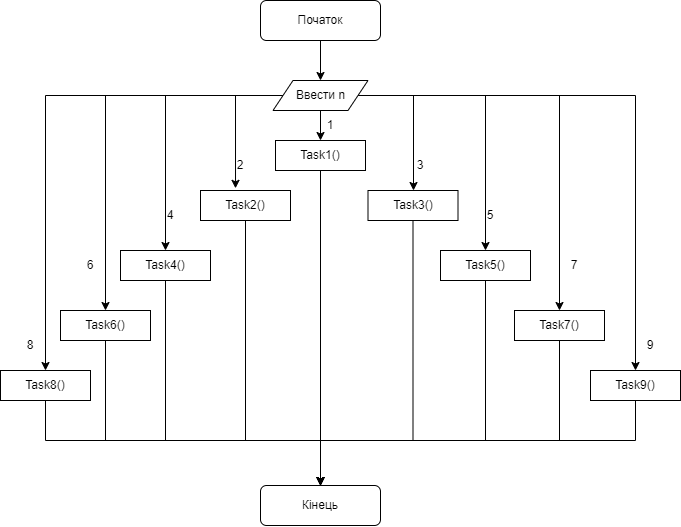

The diagram above was exported from draw.io. Its source (the exported page's mxGraphModel, read from the mxfile embedded in the PNG):
<mxGraphModel dx="1820" dy="588" grid="1" gridSize="10" guides="1" tooltips="1" connect="1" arrows="1" fold="1" page="1" pageScale="1" pageWidth="827" pageHeight="1169" math="0" shadow="0">
  <root>
    <mxCell id="WIyWlLk6GJQsqaUBKTNV-0" />
    <mxCell id="WIyWlLk6GJQsqaUBKTNV-1" parent="WIyWlLk6GJQsqaUBKTNV-0" />
    <mxCell id="A-qZPQyBxu_3kOw3cnvC-20" style="edgeStyle=orthogonalEdgeStyle;rounded=0;orthogonalLoop=1;jettySize=auto;html=1;" edge="1" parent="WIyWlLk6GJQsqaUBKTNV-1" source="WIyWlLk6GJQsqaUBKTNV-3" target="A-qZPQyBxu_3kOw3cnvC-0">
      <mxGeometry relative="1" as="geometry" />
    </mxCell>
    <mxCell id="WIyWlLk6GJQsqaUBKTNV-3" value="Початок" style="rounded=1;whiteSpace=wrap;html=1;fontSize=12;glass=0;strokeWidth=1;shadow=0;" parent="WIyWlLk6GJQsqaUBKTNV-1" vertex="1">
      <mxGeometry x="160" y="80" width="120" height="40" as="geometry" />
    </mxCell>
    <mxCell id="A-qZPQyBxu_3kOw3cnvC-21" style="edgeStyle=orthogonalEdgeStyle;rounded=0;orthogonalLoop=1;jettySize=auto;html=1;" edge="1" parent="WIyWlLk6GJQsqaUBKTNV-1" source="A-qZPQyBxu_3kOw3cnvC-0" target="A-qZPQyBxu_3kOw3cnvC-17">
      <mxGeometry relative="1" as="geometry" />
    </mxCell>
    <mxCell id="A-qZPQyBxu_3kOw3cnvC-23" style="edgeStyle=orthogonalEdgeStyle;rounded=0;orthogonalLoop=1;jettySize=auto;html=1;entryX=0.5;entryY=0;entryDx=0;entryDy=0;" edge="1" parent="WIyWlLk6GJQsqaUBKTNV-1" source="A-qZPQyBxu_3kOw3cnvC-0" target="A-qZPQyBxu_3kOw3cnvC-12">
      <mxGeometry relative="1" as="geometry" />
    </mxCell>
    <mxCell id="A-qZPQyBxu_3kOw3cnvC-24" style="edgeStyle=orthogonalEdgeStyle;rounded=0;orthogonalLoop=1;jettySize=auto;html=1;entryX=0.5;entryY=0;entryDx=0;entryDy=0;" edge="1" parent="WIyWlLk6GJQsqaUBKTNV-1" source="A-qZPQyBxu_3kOw3cnvC-0" target="A-qZPQyBxu_3kOw3cnvC-8">
      <mxGeometry relative="1" as="geometry" />
    </mxCell>
    <mxCell id="A-qZPQyBxu_3kOw3cnvC-25" style="edgeStyle=orthogonalEdgeStyle;rounded=0;orthogonalLoop=1;jettySize=auto;html=1;entryX=0.5;entryY=0;entryDx=0;entryDy=0;" edge="1" parent="WIyWlLk6GJQsqaUBKTNV-1" source="A-qZPQyBxu_3kOw3cnvC-0" target="A-qZPQyBxu_3kOw3cnvC-14">
      <mxGeometry relative="1" as="geometry" />
    </mxCell>
    <mxCell id="A-qZPQyBxu_3kOw3cnvC-26" style="edgeStyle=orthogonalEdgeStyle;rounded=0;orthogonalLoop=1;jettySize=auto;html=1;entryX=0.389;entryY=-0.072;entryDx=0;entryDy=0;entryPerimeter=0;" edge="1" parent="WIyWlLk6GJQsqaUBKTNV-1" source="A-qZPQyBxu_3kOw3cnvC-0" target="A-qZPQyBxu_3kOw3cnvC-10">
      <mxGeometry relative="1" as="geometry">
        <Array as="points">
          <mxPoint x="135" y="175" />
        </Array>
      </mxGeometry>
    </mxCell>
    <mxCell id="A-qZPQyBxu_3kOw3cnvC-27" style="edgeStyle=orthogonalEdgeStyle;rounded=0;orthogonalLoop=1;jettySize=auto;html=1;" edge="1" parent="WIyWlLk6GJQsqaUBKTNV-1" source="A-qZPQyBxu_3kOw3cnvC-0" target="A-qZPQyBxu_3kOw3cnvC-9">
      <mxGeometry relative="1" as="geometry" />
    </mxCell>
    <mxCell id="A-qZPQyBxu_3kOw3cnvC-28" style="edgeStyle=orthogonalEdgeStyle;rounded=0;orthogonalLoop=1;jettySize=auto;html=1;entryX=0.5;entryY=0;entryDx=0;entryDy=0;" edge="1" parent="WIyWlLk6GJQsqaUBKTNV-1" source="A-qZPQyBxu_3kOw3cnvC-0" target="A-qZPQyBxu_3kOw3cnvC-15">
      <mxGeometry relative="1" as="geometry" />
    </mxCell>
    <mxCell id="A-qZPQyBxu_3kOw3cnvC-29" style="edgeStyle=orthogonalEdgeStyle;rounded=0;orthogonalLoop=1;jettySize=auto;html=1;" edge="1" parent="WIyWlLk6GJQsqaUBKTNV-1" source="A-qZPQyBxu_3kOw3cnvC-0" target="A-qZPQyBxu_3kOw3cnvC-6">
      <mxGeometry relative="1" as="geometry" />
    </mxCell>
    <mxCell id="A-qZPQyBxu_3kOw3cnvC-33" style="edgeStyle=orthogonalEdgeStyle;rounded=0;orthogonalLoop=1;jettySize=auto;html=1;" edge="1" parent="WIyWlLk6GJQsqaUBKTNV-1" source="A-qZPQyBxu_3kOw3cnvC-0" target="A-qZPQyBxu_3kOw3cnvC-11">
      <mxGeometry relative="1" as="geometry">
        <Array as="points">
          <mxPoint x="313" y="175" />
        </Array>
      </mxGeometry>
    </mxCell>
    <mxCell id="A-qZPQyBxu_3kOw3cnvC-0" value="Ввести n" style="shape=parallelogram;perimeter=parallelogramPerimeter;whiteSpace=wrap;html=1;fixedSize=1;" vertex="1" parent="WIyWlLk6GJQsqaUBKTNV-1">
      <mxGeometry x="172.5" y="160" width="95" height="30" as="geometry" />
    </mxCell>
    <mxCell id="A-qZPQyBxu_3kOw3cnvC-50" style="edgeStyle=orthogonalEdgeStyle;rounded=0;orthogonalLoop=1;jettySize=auto;html=1;" edge="1" parent="WIyWlLk6GJQsqaUBKTNV-1" source="A-qZPQyBxu_3kOw3cnvC-6" target="A-qZPQyBxu_3kOw3cnvC-41">
      <mxGeometry relative="1" as="geometry">
        <Array as="points">
          <mxPoint x="-55" y="520" />
          <mxPoint x="220" y="520" />
        </Array>
      </mxGeometry>
    </mxCell>
    <mxCell id="A-qZPQyBxu_3kOw3cnvC-6" value="Task8()" style="rounded=0;whiteSpace=wrap;html=1;" vertex="1" parent="WIyWlLk6GJQsqaUBKTNV-1">
      <mxGeometry x="-100" y="450" width="90" height="30" as="geometry" />
    </mxCell>
    <mxCell id="A-qZPQyBxu_3kOw3cnvC-45" style="edgeStyle=orthogonalEdgeStyle;rounded=0;orthogonalLoop=1;jettySize=auto;html=1;entryX=0.5;entryY=0;entryDx=0;entryDy=0;" edge="1" parent="WIyWlLk6GJQsqaUBKTNV-1" source="A-qZPQyBxu_3kOw3cnvC-8" target="A-qZPQyBxu_3kOw3cnvC-41">
      <mxGeometry relative="1" as="geometry">
        <Array as="points">
          <mxPoint x="459" y="520" />
          <mxPoint x="220" y="520" />
        </Array>
      </mxGeometry>
    </mxCell>
    <mxCell id="A-qZPQyBxu_3kOw3cnvC-8" value="Task7()" style="rounded=0;whiteSpace=wrap;html=1;" vertex="1" parent="WIyWlLk6GJQsqaUBKTNV-1">
      <mxGeometry x="414" y="390" width="90" height="30" as="geometry" />
    </mxCell>
    <mxCell id="A-qZPQyBxu_3kOw3cnvC-48" style="edgeStyle=orthogonalEdgeStyle;rounded=0;orthogonalLoop=1;jettySize=auto;html=1;entryX=0.5;entryY=0;entryDx=0;entryDy=0;" edge="1" parent="WIyWlLk6GJQsqaUBKTNV-1" source="A-qZPQyBxu_3kOw3cnvC-9" target="A-qZPQyBxu_3kOw3cnvC-41">
      <mxGeometry relative="1" as="geometry">
        <Array as="points">
          <mxPoint x="65" y="520" />
          <mxPoint x="220" y="520" />
        </Array>
      </mxGeometry>
    </mxCell>
    <mxCell id="A-qZPQyBxu_3kOw3cnvC-9" value="Task4()" style="rounded=0;whiteSpace=wrap;html=1;" vertex="1" parent="WIyWlLk6GJQsqaUBKTNV-1">
      <mxGeometry x="20" y="330" width="90" height="30" as="geometry" />
    </mxCell>
    <mxCell id="A-qZPQyBxu_3kOw3cnvC-47" style="edgeStyle=orthogonalEdgeStyle;rounded=0;orthogonalLoop=1;jettySize=auto;html=1;entryX=0.5;entryY=0;entryDx=0;entryDy=0;" edge="1" parent="WIyWlLk6GJQsqaUBKTNV-1" source="A-qZPQyBxu_3kOw3cnvC-10" target="A-qZPQyBxu_3kOw3cnvC-41">
      <mxGeometry relative="1" as="geometry">
        <Array as="points">
          <mxPoint x="145" y="520" />
          <mxPoint x="220" y="520" />
        </Array>
      </mxGeometry>
    </mxCell>
    <mxCell id="A-qZPQyBxu_3kOw3cnvC-10" value="Task2()" style="rounded=0;whiteSpace=wrap;html=1;" vertex="1" parent="WIyWlLk6GJQsqaUBKTNV-1">
      <mxGeometry x="100" y="270" width="90" height="30" as="geometry" />
    </mxCell>
    <mxCell id="A-qZPQyBxu_3kOw3cnvC-43" style="edgeStyle=orthogonalEdgeStyle;rounded=0;orthogonalLoop=1;jettySize=auto;html=1;" edge="1" parent="WIyWlLk6GJQsqaUBKTNV-1" source="A-qZPQyBxu_3kOw3cnvC-11" target="A-qZPQyBxu_3kOw3cnvC-41">
      <mxGeometry relative="1" as="geometry">
        <Array as="points">
          <mxPoint x="313" y="520" />
          <mxPoint x="220" y="520" />
        </Array>
      </mxGeometry>
    </mxCell>
    <mxCell id="A-qZPQyBxu_3kOw3cnvC-11" value="Task3()" style="rounded=0;whiteSpace=wrap;html=1;" vertex="1" parent="WIyWlLk6GJQsqaUBKTNV-1">
      <mxGeometry x="267.5" y="270" width="90" height="30" as="geometry" />
    </mxCell>
    <mxCell id="A-qZPQyBxu_3kOw3cnvC-44" style="edgeStyle=orthogonalEdgeStyle;rounded=0;orthogonalLoop=1;jettySize=auto;html=1;entryX=0.5;entryY=0;entryDx=0;entryDy=0;" edge="1" parent="WIyWlLk6GJQsqaUBKTNV-1" source="A-qZPQyBxu_3kOw3cnvC-12" target="A-qZPQyBxu_3kOw3cnvC-41">
      <mxGeometry relative="1" as="geometry">
        <Array as="points">
          <mxPoint x="385" y="520" />
          <mxPoint x="220" y="520" />
        </Array>
      </mxGeometry>
    </mxCell>
    <mxCell id="A-qZPQyBxu_3kOw3cnvC-12" value="Task5()" style="rounded=0;whiteSpace=wrap;html=1;" vertex="1" parent="WIyWlLk6GJQsqaUBKTNV-1">
      <mxGeometry x="340" y="330" width="90" height="30" as="geometry" />
    </mxCell>
    <mxCell id="A-qZPQyBxu_3kOw3cnvC-46" style="edgeStyle=orthogonalEdgeStyle;rounded=0;orthogonalLoop=1;jettySize=auto;html=1;" edge="1" parent="WIyWlLk6GJQsqaUBKTNV-1" source="A-qZPQyBxu_3kOw3cnvC-14" target="A-qZPQyBxu_3kOw3cnvC-41">
      <mxGeometry relative="1" as="geometry">
        <Array as="points">
          <mxPoint x="535" y="520" />
          <mxPoint x="220" y="520" />
        </Array>
      </mxGeometry>
    </mxCell>
    <mxCell id="A-qZPQyBxu_3kOw3cnvC-14" value="Task9()" style="rounded=0;whiteSpace=wrap;html=1;" vertex="1" parent="WIyWlLk6GJQsqaUBKTNV-1">
      <mxGeometry x="490" y="450" width="90" height="30" as="geometry" />
    </mxCell>
    <mxCell id="A-qZPQyBxu_3kOw3cnvC-49" style="edgeStyle=orthogonalEdgeStyle;rounded=0;orthogonalLoop=1;jettySize=auto;html=1;entryX=0.5;entryY=0;entryDx=0;entryDy=0;" edge="1" parent="WIyWlLk6GJQsqaUBKTNV-1" source="A-qZPQyBxu_3kOw3cnvC-15" target="A-qZPQyBxu_3kOw3cnvC-41">
      <mxGeometry relative="1" as="geometry">
        <Array as="points">
          <mxPoint x="5" y="520" />
          <mxPoint x="220" y="520" />
        </Array>
      </mxGeometry>
    </mxCell>
    <mxCell id="A-qZPQyBxu_3kOw3cnvC-15" value="Task6()" style="rounded=0;whiteSpace=wrap;html=1;" vertex="1" parent="WIyWlLk6GJQsqaUBKTNV-1">
      <mxGeometry x="-40" y="390" width="90" height="30" as="geometry" />
    </mxCell>
    <mxCell id="A-qZPQyBxu_3kOw3cnvC-42" style="edgeStyle=orthogonalEdgeStyle;rounded=0;orthogonalLoop=1;jettySize=auto;html=1;entryX=0.5;entryY=0;entryDx=0;entryDy=0;" edge="1" parent="WIyWlLk6GJQsqaUBKTNV-1" source="A-qZPQyBxu_3kOw3cnvC-17" target="A-qZPQyBxu_3kOw3cnvC-41">
      <mxGeometry relative="1" as="geometry" />
    </mxCell>
    <mxCell id="A-qZPQyBxu_3kOw3cnvC-17" value="Task1()" style="rounded=0;whiteSpace=wrap;html=1;" vertex="1" parent="WIyWlLk6GJQsqaUBKTNV-1">
      <mxGeometry x="175" y="220" width="90" height="30" as="geometry" />
    </mxCell>
    <mxCell id="A-qZPQyBxu_3kOw3cnvC-30" value="1" style="text;html=1;strokeColor=none;fillColor=none;align=center;verticalAlign=middle;whiteSpace=wrap;rounded=0;" vertex="1" parent="WIyWlLk6GJQsqaUBKTNV-1">
      <mxGeometry x="200" y="190" width="60" height="30" as="geometry" />
    </mxCell>
    <mxCell id="A-qZPQyBxu_3kOw3cnvC-31" value="3" style="text;html=1;strokeColor=none;fillColor=none;align=center;verticalAlign=middle;whiteSpace=wrap;rounded=0;" vertex="1" parent="WIyWlLk6GJQsqaUBKTNV-1">
      <mxGeometry x="290" y="230" width="60" height="30" as="geometry" />
    </mxCell>
    <mxCell id="A-qZPQyBxu_3kOw3cnvC-32" value="2" style="text;html=1;strokeColor=none;fillColor=none;align=center;verticalAlign=middle;whiteSpace=wrap;rounded=0;" vertex="1" parent="WIyWlLk6GJQsqaUBKTNV-1">
      <mxGeometry x="110" y="230" width="60" height="30" as="geometry" />
    </mxCell>
    <mxCell id="A-qZPQyBxu_3kOw3cnvC-34" value="6" style="text;html=1;strokeColor=none;fillColor=none;align=center;verticalAlign=middle;whiteSpace=wrap;rounded=0;" vertex="1" parent="WIyWlLk6GJQsqaUBKTNV-1">
      <mxGeometry x="-40" y="330" width="60" height="30" as="geometry" />
    </mxCell>
    <mxCell id="A-qZPQyBxu_3kOw3cnvC-35" value="7" style="text;html=1;strokeColor=none;fillColor=none;align=center;verticalAlign=middle;whiteSpace=wrap;rounded=0;" vertex="1" parent="WIyWlLk6GJQsqaUBKTNV-1">
      <mxGeometry x="444" y="330" width="60" height="30" as="geometry" />
    </mxCell>
    <mxCell id="A-qZPQyBxu_3kOw3cnvC-36" value="5" style="text;html=1;strokeColor=none;fillColor=none;align=center;verticalAlign=middle;whiteSpace=wrap;rounded=0;" vertex="1" parent="WIyWlLk6GJQsqaUBKTNV-1">
      <mxGeometry x="360" y="280" width="60" height="30" as="geometry" />
    </mxCell>
    <mxCell id="A-qZPQyBxu_3kOw3cnvC-37" value="4" style="text;html=1;strokeColor=none;fillColor=none;align=center;verticalAlign=middle;whiteSpace=wrap;rounded=0;" vertex="1" parent="WIyWlLk6GJQsqaUBKTNV-1">
      <mxGeometry x="40" y="280" width="60" height="30" as="geometry" />
    </mxCell>
    <mxCell id="A-qZPQyBxu_3kOw3cnvC-38" value="9" style="text;html=1;strokeColor=none;fillColor=none;align=center;verticalAlign=middle;whiteSpace=wrap;rounded=0;" vertex="1" parent="WIyWlLk6GJQsqaUBKTNV-1">
      <mxGeometry x="520" y="410" width="60" height="30" as="geometry" />
    </mxCell>
    <mxCell id="A-qZPQyBxu_3kOw3cnvC-39" value="8" style="text;html=1;strokeColor=none;fillColor=none;align=center;verticalAlign=middle;whiteSpace=wrap;rounded=0;" vertex="1" parent="WIyWlLk6GJQsqaUBKTNV-1">
      <mxGeometry x="-100" y="410" width="60" height="30" as="geometry" />
    </mxCell>
    <mxCell id="A-qZPQyBxu_3kOw3cnvC-41" value="Кінець" style="rounded=1;whiteSpace=wrap;html=1;fontSize=12;glass=0;strokeWidth=1;shadow=0;" vertex="1" parent="WIyWlLk6GJQsqaUBKTNV-1">
      <mxGeometry x="160" y="565" width="120" height="40" as="geometry" />
    </mxCell>
  </root>
</mxGraphModel>